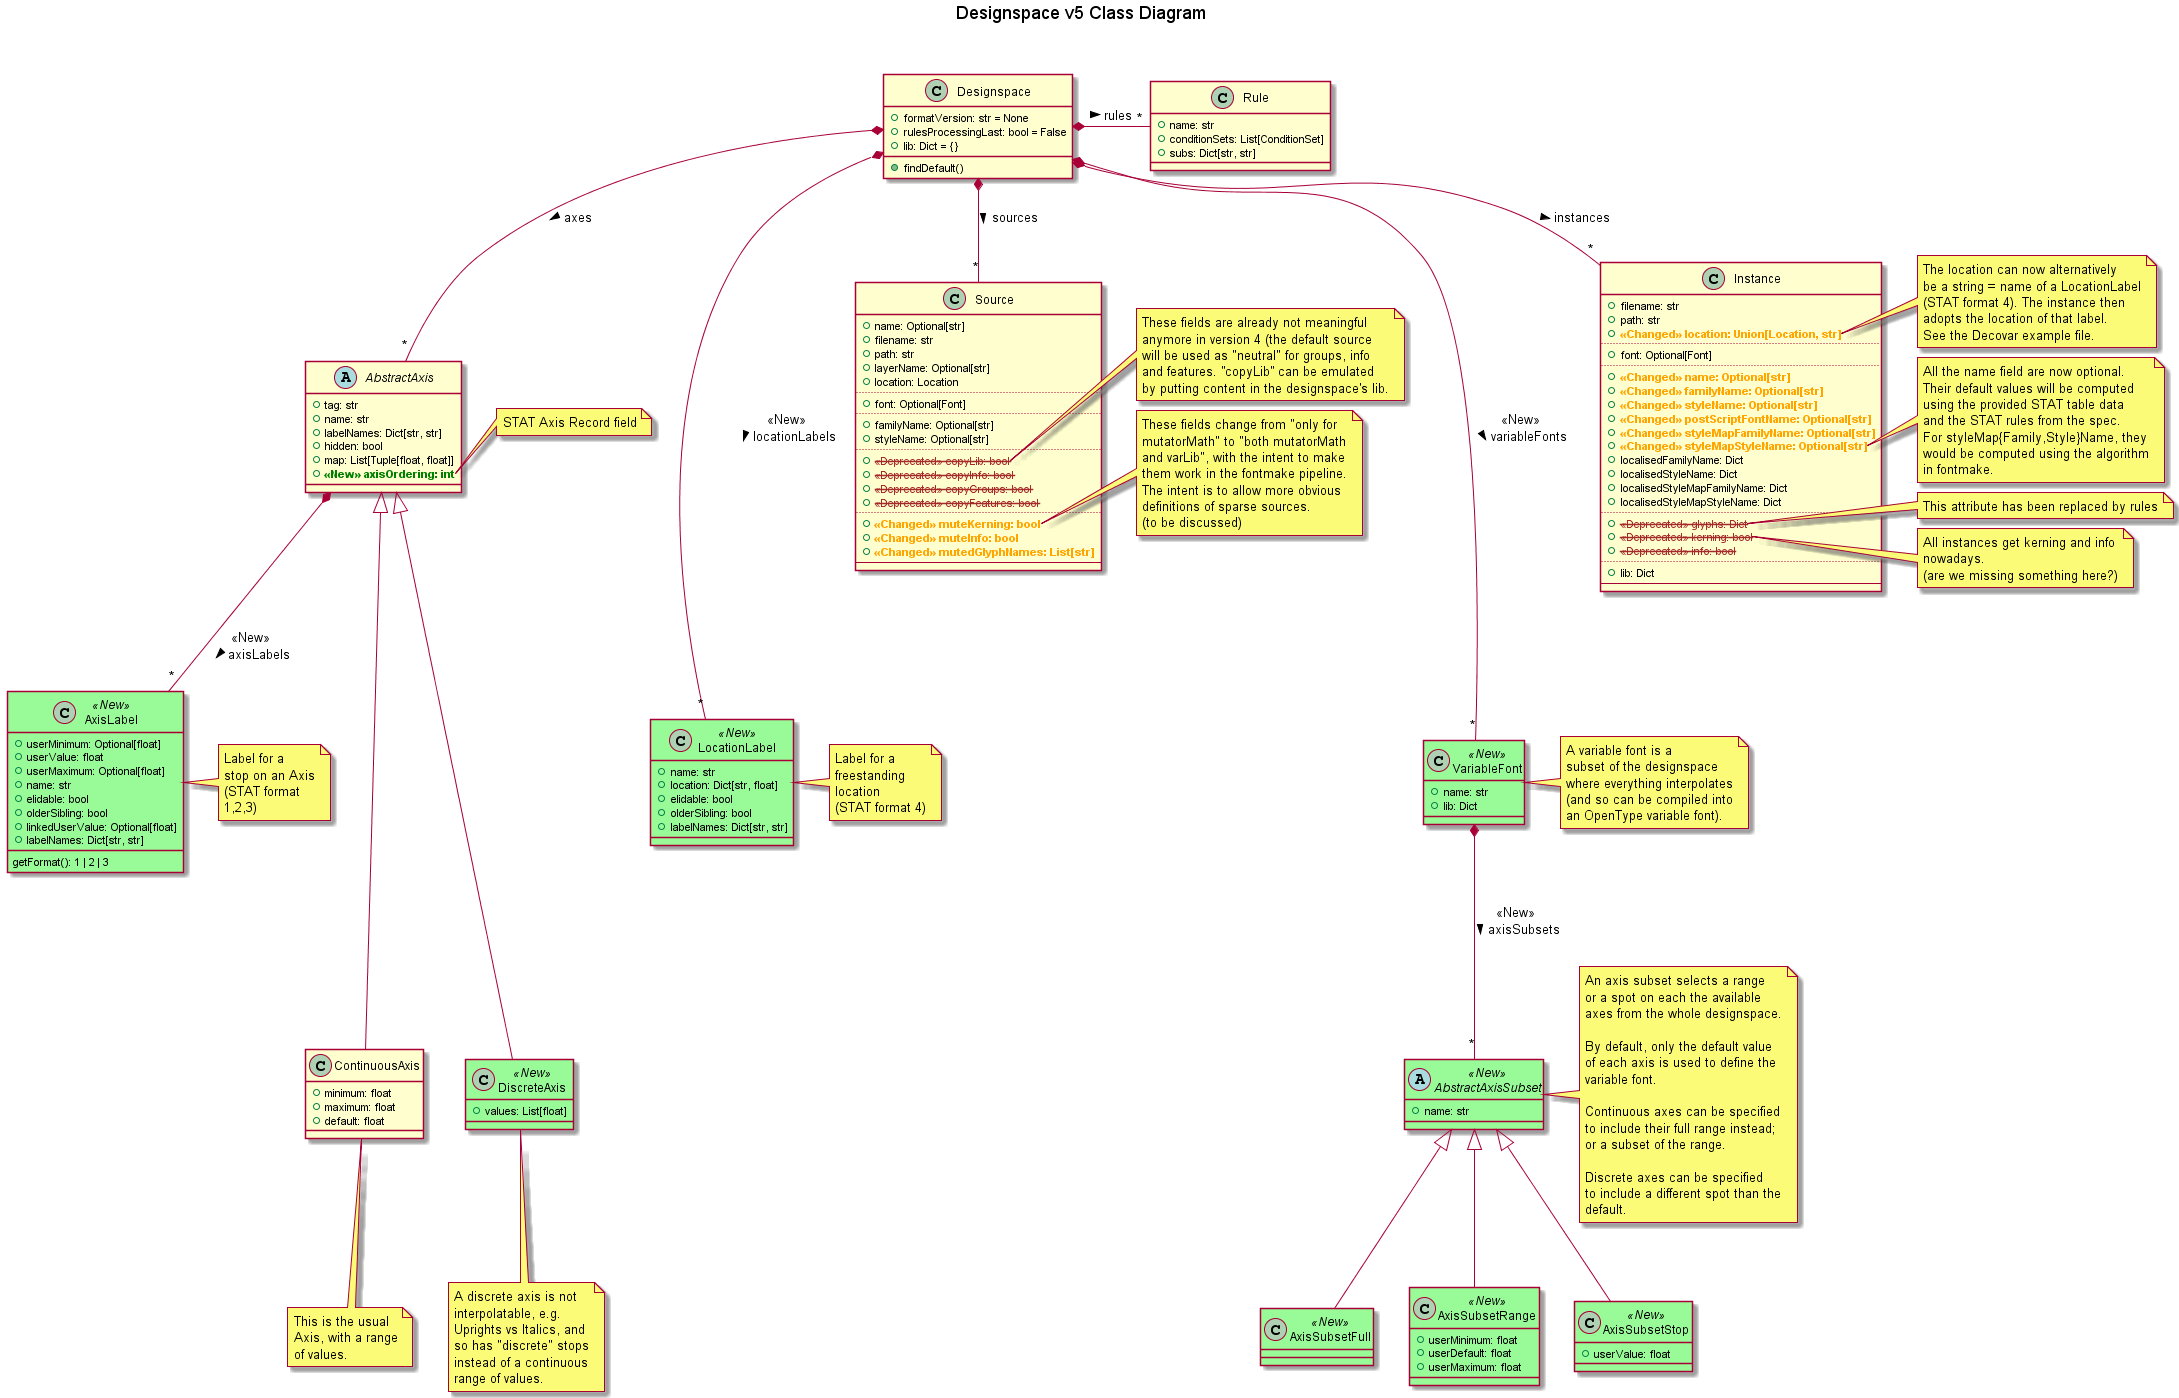

The diagram above was rendered by PlantUML. Its source (embedded in the PNG):
@startuml v5_class_diagram

title Designspace v5 Class Diagram \n\n

' left to right direction

skinparam class {
BackgroundColor<<New>> PaleGreen
' TODO
' AttributeFontColor<<New>> red
' AttributeFontStyle<<New>> bold

}

class Designspace {
+ formatVersion: str = None
+ rulesProcessingLast: bool = False
+ lib: Dict = {}

+ findDefault()
}

abstract class AbstractAxis {
+ tag: str
+ name: str
+ labelNames: Dict[str, str]
+ hidden: bool
+ map: List[Tuple[float, float]]
+ <color:green><b><<New>> axisOrdering: int
' + <color:green><b><<New>> labels = labels or []
}
Designspace *-- "*" AbstractAxis: axes >
note right of AbstractAxis::axisOrdering
STAT Axis Record field
end note

class ContinuousAxis {
+ minimum: float
+ maximum: float
+ default: float
}
AbstractAxis <|--- ContinuousAxis
note bottom of ContinuousAxis
This is the usual
Axis, with a range
of values.
end note

class DiscreteAxis <<New>> {
+ values: List[float]
}
AbstractAxis <|--- DiscreteAxis
note bottom of DiscreteAxis
A discrete axis is not
interpolatable, e.g.
Uprights vs Italics, and
so has "discrete" stops
instead of a continuous
range of values.
end note

class AxisLabel <<New>> {
+ userMinimum: Optional[float]
+ userValue: float
+ userMaximum: Optional[float]
+ name: str
+ elidable: bool
+ olderSibling: bool
+ linkedUserValue: Optional[float]
+ labelNames: Dict[str, str]

getFormat(): 1 | 2 | 3
}
note right of AxisLabel
Label for a
stop on an Axis
(STAT format
1,2,3)
end note
AbstractAxis *-- "*" AxisLabel: <<New>> \n axisLabels >

class LocationLabel <<New>> {
+ name: str
+ location: Dict[str, float]
+ elidable: bool
+ olderSibling: bool
+ labelNames: Dict[str, str]
}
note right of LocationLabel
Label for a
freestanding
location
(STAT format 4)
end note
Designspace *--- "*" LocationLabel: <<New>> \n locationLabels >

class Rule {
+ name: str
+ conditionSets: List[ConditionSet]
+ subs: Dict[str, str]
}
Designspace *- "*" Rule: rules >

class Source {
+ name: Optional[str]
+ filename: str
+ path: str
+ layerName: Optional[str]
+ location: Location
....
+ font: Optional[Font]
....
+ familyName: Optional[str]
+ styleName: Optional[str]
....
+ <color:brown><s><<Deprecated>> copyLib: bool
+ <color:brown><s><<Deprecated>> copyInfo: bool
+ <color:brown><s><<Deprecated>> copyGroups: bool
+ <color:brown><s><<Deprecated>> copyFeatures: bool
....
+ <color:orange><b><<Changed>> muteKerning: bool
+ <color:orange><b><<Changed>> muteInfo: bool
+ <color:orange><b><<Changed>> mutedGlyphNames: List[str]
----
}
Designspace *-- "*" Source: sources >
note right of Source::copyLib
These fields are already not meaningful
anymore in version 4 (the default source
will be used as "neutral" for groups, info
and features. ''copyLib'' can be emulated
by putting content in the designspace's lib.
end note
note right of Source::muteKerning
These fields change from "only for
mutatorMath" to "both mutatorMath
and varLib", with the intent to make
them work in the fontmake pipeline.
The intent is to allow more obvious
definitions of sparse sources.
(to be discussed)
end note

class VariableFont <<New>> {
+ name: str
' + axisSelection: List[AbstractAxisSubset]
+ lib: Dict
}
Designspace *--- "*" VariableFont: <<New>> \n variableFonts >
note right of VariableFont
A variable font is a
subset of the designspace
where everything interpolates
(and so can be compiled into
an OpenType variable font).
end note

abstract class AbstractAxisSubset <<New>> {
+ name: str
}
VariableFont *-- "*" AbstractAxisSubset: <<New>> \n axisSubsets >

class AxisSubsetFull <<New>> {
}
AbstractAxisSubset <|-- AxisSubsetFull
note right of AbstractAxisSubset
An axis subset selects a range
or a spot on each the available
axes from the whole designspace.

By default, only the default value
of each axis is used to define the
variable font.

Continuous axes can be specified
to include their full range instead;
or a subset of the range.

Discrete axes can be specified
to include a different spot than the
default.
end note

class AxisSubsetRange <<New>> {
+ userMinimum: float
+ userDefault: float
+ userMaximum: float
}
AbstractAxisSubset <|-- AxisSubsetRange

class AxisSubsetStop <<New>> {
+ userValue: float
}
AbstractAxisSubset <|-- AxisSubsetStop

class Instance {
+ filename: str
+ path: str
+ <color:orange><b><<Changed>> location: Union[Location, str]
....
+ font: Optional[Font]
....
+ <color:orange><b><<Changed>> name: Optional[str]
+ <color:orange><b><<Changed>> familyName: Optional[str]
+ <color:orange><b><<Changed>> styleName: Optional[str]
+ <color:orange><b><<Changed>> postScriptFontName: Optional[str]
+ <color:orange><b><<Changed>> styleMapFamilyName: Optional[str]
+ <color:orange><b><<Changed>> styleMapStyleName: Optional[str]
+ localisedFamilyName: Dict
+ localisedStyleName: Dict
+ localisedStyleMapFamilyName: Dict
+ localisedStyleMapStyleName: Dict
....
+ <color:brown><s><<Deprecated>> glyphs: Dict
+ <color:brown><s><<Deprecated>> kerning: bool
+ <color:brown><s><<Deprecated>> info: bool
....
+ lib: Dict
----
}
Designspace *-- "*" Instance: instances >
note right of Instance::location
The location can now alternatively
be a string = name of a LocationLabel
(STAT format 4). The instance then
adopts the location of that label.
See the Decovar example file.
end note
note right of Instance::styleMapStyleName
All the name field are now optional.
Their default values will be computed
using the provided STAT table data
and the STAT rules from the spec.
For styleMap{Family,Style}Name, they
would be computed using the algorithm
in fontmake.
end note
note right of Instance::glyphs
This attribute has been replaced by rules
end note
note right of Instance::kerning
All instances get kerning and info
nowadays.
(are we missing something here?)
end note

@enduml